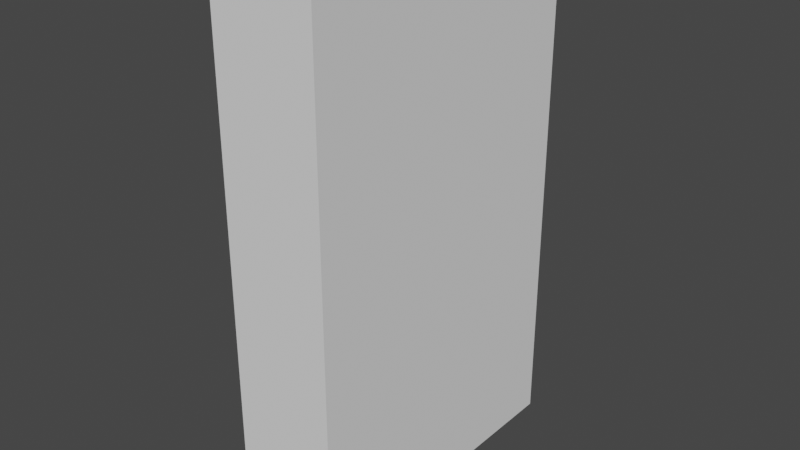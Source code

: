# Source: LeftWall.blend  (saved by Blender 2.82.7; exported with 4.5.12 LTS)
import bpy
from mathutils import Matrix  # noqa: F401  (used for matrix-valued properties, if any)

bpy.ops.wm.read_factory_settings(use_empty=True)
scene = bpy.context.scene
scene.name = 'Scene'

# ---- collections
col_collection = bpy.data.collections.new('Collection'); scene.collection.children.link(col_collection)

# ---- world
world_world = bpy.data.worlds.new('World'); scene.world = world_world
world_world.use_nodes = True; world_world.node_tree.nodes.clear()
_N = world_world.node_tree.nodes; _L = world_world.node_tree.links
n0 = _N.new('ShaderNodeOutputWorld'); n0.name = 'World Output'; n0.location = (300, 300)
n1 = _N.new('ShaderNodeBackground'); n1.name = 'Background'; n1.location = (10, 300)
n1.inputs[0].default_value = (0.05088, 0.05088, 0.05088, 1.0)
_L.new(n1.outputs[0], n0.inputs[0])
n0.is_active_output = True
world_world.color = (0.05088, 0.05088, 0.05088)
world_world.use_sun_shadow = False
world_world.sun_shadow_jitter_overblur = 0.0

# ---- meshes
me_cube_008 = bpy.data.meshes.new('Cube.008')
me_cube_008.from_pydata([(3.5, 1.53e-07, 2.5), (3.5, 3.0, 2.5), (2.5, 1.093e-07, 2.5), (2.5, 3.0, 2.5), (3.5, 1.53e-07, -2.5), (3.5, 3.0, -2.5), (2.5, 1.093e-07, -2.5), (2.5, 3.0, -2.5)], [], [(0, 1, 3, 2), (2, 3, 7, 6), (6, 7, 5, 4), (4, 5, 1, 0), (2, 6, 4, 0), (7, 3, 1, 5)])
_uv = me_cube_008.uv_layers.new(name='UVMap')
_uv.uv.foreach_set('vector', [0.375, 0.0, 0.625, 0.0, 0.625, 0.25, 0.375, 0.25, 0.375, 0.25, 0.625, 0.25, 0.625, 0.5, 0.375, 0.5, 0.375, 0.5, 0.625, 0.5, 0.625, 0.75, 0.375, 0.75, 0.375, 0.75, 0.625, 0.75, 0.625, 1.0, 0.375, 1.0, 0.125, 0.5, 0.375, 0.5, 0.375, 0.75, 0.125, 0.75, 0.625, 0.5, 0.875, 0.5, 0.875, 0.75, 0.625, 0.75])
me_cube_008.use_remesh_fix_poles = True
me_cube_008.use_remesh_preserve_attributes = False
me_cube_008.use_mirror_vertex_groups = False
me_cube_008.update()

# ---- objects
ob_cube = bpy.data.objects.new('Cube', me_cube_008)

# ---- transforms, parenting, visibility, modifiers, constraints
ob_cube.location = (0.0, 0.0, 0.0)
ob_cube.lineart.crease_threshold = 0.0

# ---- collection membership
col_collection.objects.link(ob_cube)

# ---- scene / render settings (as saved in the file)
scene.frame_start = 1; scene.frame_end = 250; scene.frame_set(1)
scene.render.engine = 'BLENDER_EEVEE_NEXT'
scene.cycles.use_denoising = False
scene.cycles.samples = 128
scene.cycles.sampling_pattern = 'TABULATED_SOBOL'
scene.cycles.use_adaptive_sampling = False
scene.cycles.use_light_tree = False
scene.view_settings.view_transform = 'Filmic'
bpy.context.view_layer.update()

# ---- added for rendering (the .blend has no active camera and no usable light): camera, sun
cam_auto = bpy.data.cameras.new('AutoCamera')
cam_auto.lens = 50.0
cam_auto.sensor_width = 36.0
cam_auto.clip_end = 1000.0
ob_auto_camera = bpy.data.objects.new('AutoCamera', cam_auto)
scene.collection.objects.link(ob_auto_camera)
ob_auto_camera.location = (8.4737, -5.06845, 4.37896)
ob_auto_camera.rotation_euler = (1.09748, -7.21219e-08, 0.694738)
scene.camera = ob_auto_camera
light_auto_sun = bpy.data.lights.new('AutoSun', 'SUN')
light_auto_sun.energy = 3.0
light_auto_sun.angle = 0.0523599
ob_auto_sun = bpy.data.objects.new('AutoSun', light_auto_sun)
scene.collection.objects.link(ob_auto_sun)
ob_auto_sun.rotation_euler = (0.872665, 0.174533, 0.523599)
bpy.context.view_layer.update()
